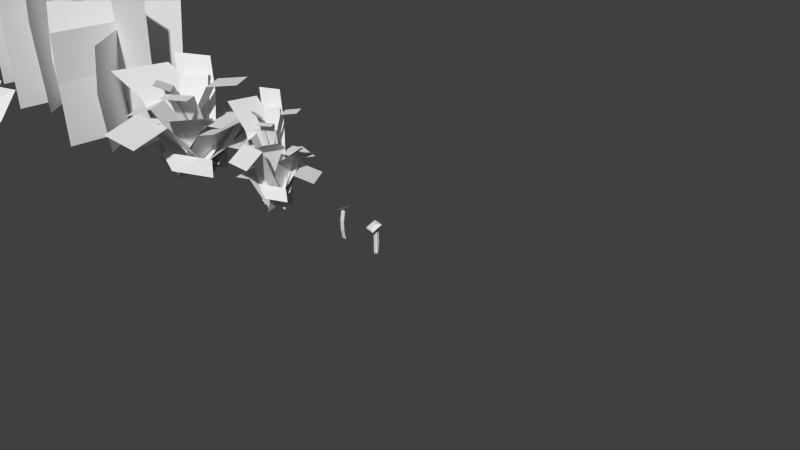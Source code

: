 # Source: flowers.blend  (saved by Blender 2.75.0; exported with 4.5.12 LTS)
import bpy
from mathutils import Matrix  # noqa: F401  (used for matrix-valued properties, if any)

bpy.ops.wm.read_factory_settings(use_empty=True)
scene = bpy.context.scene
scene.name = 'Scene'

# ---- collections
col_collection_1 = bpy.data.collections.new('Collection 1'); scene.collection.children.link(col_collection_1)

# ---- materials (node trees are filled in below, after node groups)
mat_flower = bpy.data.materials.new('flower')
mat_flower.alpha_threshold = 0.0
mat_flower.use_transparent_shadow = False
mat_flower.roughness = 0.5
mat_flower.specular_intensity = 0.1

# ---- material node trees

# ---- world
world_world = bpy.data.worlds.new('World'); scene.world = world_world
world_world.color = (0.05088, 0.05088, 0.05088)
world_world.use_sun_shadow = False
world_world.sun_shadow_jitter_overblur = 0.0
world_world.cycles.sampling_method = 'MANUAL'
world_world.cycles.sample_map_resolution = 256

# ---- cameras
cam_camera = bpy.data.cameras.new('Camera')
cam_camera.clip_end = 100.0
cam_camera.lens = 35.0
cam_camera.sensor_width = 32.0
cam_camera.sensor_height = 18.0
cam_camera.ortho_scale = 7.314
cam_camera.dof.focus_distance = 0.0
cam_camera.dof.aperture_fstop = 128.0

# ---- meshes
me_plane_022 = bpy.data.meshes.new('Plane.022')
me_plane_022.from_pydata([(-0.01657, -0.009948, 7.939e-05), (-0.01657, 0.06327, 7.939e-05), (-0.01657, 0.01698, 0.4221), (-0.01657, 0.0902, 0.4221), (-0.01447, -0.0004421, 0.2802), (-0.01447, 0.004311, 0.14), (-0.01447, 0.07753, 0.14), (-0.01447, 0.07278, 0.2802), (0.04308, -0.07988, 0.3506), (0.06956, 0.05423, 0.4282), (-0.1112, -0.04955, 0.3508), (-0.08468, 0.08456, 0.4284), (0.01278, -0.06863, 0.3708), (0.03298, 0.03366, 0.43), (-0.1049, -0.0455, 0.371), (-0.08467, 0.0568, 0.4302), (-0.07563, -0.03227, 0.3959), (-0.007888, -0.04559, 0.3958), (0.003742, 0.01332, 0.4299), (-0.064, 0.02664, 0.43), (0.008642, 0.02803, -0.003058), (-0.06458, 0.02803, -0.003058), (-0.01031, 0.0308, 0.4236), (-0.08353, 0.0308, 0.4236), (0.008539, 0.02947, 0.2802), (0.01003, 0.02879, 0.1447), (-0.06318, 0.02879, 0.1447), (-0.06468, 0.02947, 0.2802)], [], [(4, 7, 3, 2), (0, 1, 6, 5), (5, 6, 7, 4), (15, 14, 16, 19), (9, 11, 15, 13), (10, 8, 12, 14), (11, 10, 14, 15), (8, 9, 13, 12), (17, 18, 19, 16), (12, 13, 18, 17), (13, 15, 19, 18), (14, 12, 17, 16), (24, 27, 23, 22), (20, 21, 26, 25), (25, 26, 27, 24)])
_uv = me_plane_022.uv_layers.new(name='UVMap')
_uv.uv.foreach_set('vector', [0.6073, 0.8348, 0.6207, 0.8368, 0.6174, 0.8861, 0.604, 0.8841, 0.6138, 0.7362, 0.6272, 0.7382, 0.6239, 0.7875, 0.6105, 0.7855, 0.6105, 0.7855, 0.6239, 0.7875, 0.6207, 0.8368, 0.6073, 0.8348, 0.4718, 0.02414, 0.5787, 0.02441, 0.554, 0.04991, 0.4927, 0.05176, 0.4443, 0.1641, 0.4496, 0.01067, 0.4718, 0.02414, 0.4671, 0.1383, 0.5968, 0.008731, 0.6028, 0.1641, 0.5844, 0.1358, 0.5787, 0.02441, 0.4496, 0.01067, 0.5968, 0.008731, 0.5787, 0.02441, 0.4718, 0.02414, 0.6028, 0.1641, 0.4443, 0.1641, 0.4671, 0.1383, 0.5844, 0.1358, 0.554, 0.113, 0.4939, 0.111, 0.4927, 0.05176, 0.554, 0.04991, 0.5844, 0.1358, 0.4671, 0.1383, 0.4939, 0.111, 0.554, 0.113, 0.4671, 0.1383, 0.4718, 0.02414, 0.4927, 0.05176, 0.4939, 0.111, 0.5787, 0.02441, 0.5844, 0.1358, 0.554, 0.113, 0.554, 0.04991, 0.6073, 0.8348, 0.6207, 0.8368, 0.6174, 0.8861, 0.604, 0.8841, 0.6138, 0.7362, 0.6272, 0.7382, 0.6239, 0.7875, 0.6105, 0.7855, 0.6105, 0.7855, 0.6239, 0.7875, 0.6207, 0.8368, 0.6073, 0.8348])
me_plane_022.materials.append(mat_flower)
me_plane_022.use_remesh_preserve_volume = False
me_plane_022.use_remesh_preserve_attributes = False
me_plane_022.use_mirror_vertex_groups = False
me_plane_022.update()
me_plane_021 = bpy.data.meshes.new('Plane.021')
me_plane_021.from_pydata([(-0.03309, -0.001892, 7.939e-05), (0.04013, -0.001892, 7.939e-05), (-0.03309, -0.001892, 0.4157), (0.04013, -0.001892, 0.4157), (-0.03309, -0.02656, 0.2701), (-0.03309, -0.02656, 0.1316), (0.04013, -0.02656, 0.1316), (0.04013, -0.02656, 0.2701), (-0.1447, -0.06571, 0.3781), (0.02425, -0.09907, 0.4758), (-0.1065, 0.1286, 0.3783), (0.06246, 0.09525, 0.4761), (-0.09533, -0.03124, 0.3832), (0.006967, -0.05144, 0.4424), (-0.07219, 0.08641, 0.3834), (0.0301, 0.06621, 0.4426)], [], [(4, 7, 3, 2), (0, 1, 6, 5), (5, 6, 7, 4), (12, 13, 15, 14), (9, 11, 15, 13), (10, 8, 12, 14), (11, 10, 14, 15), (8, 9, 13, 12)])
_uv = me_plane_021.uv_layers.new(name='UVMap')
_uv.uv.foreach_set('vector', [0.6073, 0.8348, 0.6207, 0.8368, 0.6174, 0.8861, 0.604, 0.8841, 0.6138, 0.7362, 0.6272, 0.7382, 0.6239, 0.7875, 0.6105, 0.7855, 0.6105, 0.7855, 0.6239, 0.7875, 0.6207, 0.8368, 0.6073, 0.8348, 0.5737, 0.2115, 0.5714, 0.309, 0.4735, 0.3066, 0.4757, 0.2091, 0.6063, 0.3406, 0.4445, 0.3367, 0.4735, 0.3066, 0.5714, 0.309, 0.4482, 0.1756, 0.61, 0.1795, 0.5737, 0.2115, 0.4757, 0.2091, 0.4445, 0.3367, 0.4482, 0.1756, 0.4757, 0.2091, 0.4735, 0.3066, 0.61, 0.1795, 0.6063, 0.3406, 0.5714, 0.309, 0.5737, 0.2115])
me_plane_021.materials.append(mat_flower)
me_plane_021.use_remesh_preserve_volume = False
me_plane_021.use_remesh_preserve_attributes = False
me_plane_021.use_mirror_vertex_groups = False
me_plane_021.update()
me_plane_020 = bpy.data.meshes.new('Plane.020')
me_plane_020.from_pydata([(0.3142, 0.7626, -0.1894), (-1.472, -0.6494, -0.2438), (0.3925, 0.5329, 0.6694), (-1.349, -0.8915, 0.392), (0.5422, -0.3952, -0.1028), (-1.604, 0.1492, -0.2445), (0.5299, -0.2658, 0.8109), (-1.691, -0.06863, 0.3223), (-0.4628, -0.01978, -0.2138), (-0.3789, -0.2514, 0.7271), (-0.4301, 0.08418, -0.1695), (-0.5107, -0.1102, 0.6403), (-0.4898, 0.9407, -0.1688), (-0.07479, -0.9321, -0.07384), (-0.1553, 0.7914, 0.6206), (0.2378, -1.076, 0.7699), (-0.2887, -1.048, -0.1303), (-0.4022, 0.8447, -0.1391), (-0.6065, -1.057, 0.5253), (-0.7321, 0.9366, 0.4391), (-0.2708, 0.05011, -0.1753), (0.03812, -0.07997, 0.8617), (-0.4032, -0.09021, -0.1352), (-0.7211, -0.03005, 0.5819), (0.4639, -0.6764, -0.1687), (-1.873, -0.739, -0.247), (0.371, -0.9393, 0.6789), (-1.969, -1.003, 0.34), (-0.1167, -1.873, -0.2149), (-1.396, -0.03431, -0.2364), (-0.02865, -1.804, 0.4974), (-1.626, -0.1427, 0.3277), (-0.656, -0.796, -0.202), (-0.7634, -1.063, 0.6364), (-0.5548, -0.7281, -0.1503), (-0.7603, -0.8444, 0.6264), (-0.03544, -0.0443, -0.1219), (-1.045, -1.953, -0.1954), (0.1127, -0.3586, 0.7691), (-0.8561, -2.304, 0.4012), (-1.291, -1.878, -0.217), (-0.02912, -0.158, -0.09062), (-1.551, -1.655, 0.3235), (-0.2193, 0.0814, 0.5788), (-0.4606, -0.8691, -0.1734), (-0.3024, -1.205, 0.7503), (-0.6674, -0.903, -0.135), (-0.8585, -0.6416, 0.6154), (0.8394, 1.28, -0.251), (-1.401, 1.359, -0.2101), (0.7491, 1.064, 0.5472), (-1.531, 1.17, 0.3855), (0.2218, 0.1971, -0.0829), (-1.065, 2.15, -0.244), (0.3076, 0.3175, 0.7795), (-1.275, 2.069, 0.3528), (-0.3113, 1.18, -0.2054), (-0.3889, 0.9525, 0.6677), (-0.2153, 1.24, -0.1604), (-0.4056, 1.17, 0.6281), (0.3283, 2.047, -0.251), (-0.5863, 0.2074, -0.1369), (0.5101, 1.733, 0.4571), (-0.4122, -0.07795, 0.6547), (-0.8256, 0.2805, -0.1858), (0.3355, 1.917, -0.2199), (-1.067, 0.5106, 0.3782), (0.1337, 2.308, 0.3083), (-0.113, 1.093, -0.1735), (0.05319, 0.7893, 0.7995), (-0.3104, 1.077, -0.1285), (-0.5232, 1.407, 0.5999), (-0.01553, 0.02997, -0.1598), (-1.749, 1.561, -0.2505), (-0.2296, -0.06852, 0.6026), (-2.072, 1.522, 0.3408), (-1.232, -0.4125, -0.1955), (-1.039, 1.875, -0.2334), (-1.046, -0.355, 0.4735), (-1.278, 1.973, 0.3546), (-0.9475, 0.7039, -0.2234), (-1.196, 0.6251, 0.5136), (-0.8258, 0.6814, -0.1784), (-1.051, 0.7726, 0.5414), (0.00974, 0.8427, -0.1307), (-1.989, 0.1741, -0.1899), (-0.06399, 0.519, 0.6729), (-2.071, -0.1869, 0.3846), (-2.127, 0.3896, -0.2067), (-0.05874, 0.7458, -0.09921), (-2.178, 0.7545, 0.3065), (-0.0468, 1.122, 0.5339), (-0.8438, 0.5215, -0.2118), (-0.915, 0.2003, 0.5693), (-1.024, 0.6439, -0.1705), (-1.019, 1.008, 0.558), (-0.3065, -0.7574, -0.1995), (1.655, 0.4496, -0.2318), (-0.3641, -0.5102, 0.5805), (1.557, 0.705, 0.4535), (-0.3884, 0.4304, -0.1695), (1.693, -0.3592, -0.2138), (-0.4093, 0.2994, 0.5698), (1.804, -0.1528, 0.4241), (0.5649, -0.05401, -0.1491), (0.4926, 0.1804, 0.8941), (0.5182, -0.1547, -0.09177), (0.6068, 0.02483, 0.8731), (0.4763, -1.021, -0.1193), (0.2819, 0.8859, -0.0856), (0.143, -0.8434, 0.7645), (-0.02909, 1.072, 0.6356), (0.498, 0.9506, -0.1179), (0.3987, -0.915, -0.08136), (0.823, 0.9481, 0.5579), (0.7035, -1.056, 0.6259), (0.3638, -0.1009, -0.1201), (0.05461, 0.05751, 0.8527), (0.5122, 0.02318, -0.05994), (0.8067, -0.07877, 0.8493), (-0.282, 0.7036, -0.2113), (2.066, 0.4906, -0.2464), (-0.1776, 0.9394, 0.5343), (2.193, 0.7417, 0.3476), (0.4452, 1.805, -0.2154), (1.505, -0.1516, -0.1939), (0.3416, 1.748, 0.4569), (1.747, -0.07122, 0.4364), (0.8493, 0.6902, -0.182), (0.9819, 0.9372, 0.6844), (0.7385, 0.6342, -0.123), (0.9493, 0.7214, 0.7189), (0.1406, 0.02124, -0.1056), (1.32, 1.706, -0.1779), (0.0118, 0.3406, 0.6816), (1.241, 2.165, 0.4008), (1.556, 1.621, -0.2108), (0.1469, 0.1345, -0.08043), (1.855, 1.438, 0.3235), (0.2927, -0.1343, 0.7323), (0.6492, 0.7676, -0.1494), (0.5267, 1.112, 0.7586), (0.8629, 0.7842, -0.1066), (1.023, 0.5117, 0.7583), (-0.9218, -1.254, -0.2593), (1.405, -1.609, -0.2359), (-0.7844, -1.014, 0.4646), (1.489, -1.37, 0.457), (-0.1432, -0.1881, -0.1106), (0.9215, -2.283, -0.2427), (-0.2556, -0.3038, 0.6918), (1.136, -2.233, 0.3679), (0.2732, -1.236, -0.1772), (0.355, -1.03, 0.8473), (0.1703, -1.287, -0.131), (0.3497, -1.248, 0.7708), (-0.4552, -2.024, -0.2229), (0.658, -0.2977, -0.03188), (-0.6072, -1.701, 0.4625), (0.5045, 0.003508, 0.8672), (0.891, -0.3988, -0.0934), (-0.4495, -1.902, -0.1984), (1.089, -0.6611, 0.6104), (-0.2901, -2.302, 0.3198), (0.08521, -1.127, -0.1477), (-0.06166, -0.8136, 0.8767), (0.2816, -1.135, -0.08698), (0.4439, -1.495, 0.7115), (0.1128, -0.04997, -0.1463), (1.742, -1.858, -0.2533), (0.321, 0.01474, 0.7378), (1.996, -1.778, 0.3434), (1.385, 0.2436, -0.1528), (0.9267, -2.008, -0.2274), (1.18, 0.2091, 0.6582), (1.149, -2.139, 0.3736), (0.9626, -0.8348, -0.1698), (1.201, -0.7863, 0.7249), (0.8412, -0.7992, -0.1067), (1.036, -0.9176, 0.7555), (-0.009438, -0.8622, -0.1069), (2.074, -0.4298, -0.1742), (0.08488, -0.557, 0.793), (2.198, -0.08094, 0.431), (2.185, -0.66, -0.1998), (0.06835, -0.7744, -0.06638), (2.192, -1.028, 0.334), (0.002991, -1.161, 0.6167), (0.8802, -0.6416, -0.1384), (0.9695, -0.3313, 0.8486), (1.045, -0.7846, -0.09979), (0.9822, -1.154, 0.7248)], [], [(10, 11, 6, 4), (8, 1, 3, 9), (10, 5, 7, 11), (8, 9, 2, 0), (20, 13, 15, 21), (22, 17, 19, 23), (20, 21, 14, 12), (22, 23, 18, 16), (34, 35, 30, 28), (32, 25, 27, 33), (34, 29, 31, 35), (32, 33, 26, 24), (44, 37, 39, 45), (46, 41, 43, 47), (44, 45, 38, 36), (46, 47, 42, 40), (58, 59, 54, 52), (56, 49, 51, 57), (58, 53, 55, 59), (56, 57, 50, 48), (68, 61, 63, 69), (70, 65, 67, 71), (68, 69, 62, 60), (70, 71, 66, 64), (82, 83, 78, 76), (80, 73, 75, 81), (82, 77, 79, 83), (80, 81, 74, 72), (92, 85, 87, 93), (94, 89, 91, 95), (92, 93, 86, 84), (94, 95, 90, 88), (106, 107, 102, 100), (104, 97, 99, 105), (106, 101, 103, 107), (104, 105, 98, 96), (116, 109, 111, 117), (118, 113, 115, 119), (116, 117, 110, 108), (118, 119, 114, 112), (130, 131, 126, 124), (128, 121, 123, 129), (130, 125, 127, 131), (128, 129, 122, 120), (140, 133, 135, 141), (142, 137, 139, 143), (140, 141, 134, 132), (142, 143, 138, 136), (154, 155, 150, 148), (152, 145, 147, 153), (154, 149, 151, 155), (152, 153, 146, 144), (164, 157, 159, 165), (166, 161, 163, 167), (164, 165, 158, 156), (166, 167, 162, 160), (178, 179, 174, 172), (176, 169, 171, 177), (178, 173, 175, 179), (176, 177, 170, 168), (188, 181, 183, 189), (190, 185, 187, 191), (188, 189, 182, 180), (190, 191, 186, 184)])
_uv = me_plane_020.uv_layers.new(name='UVMap')
_uv.uv.foreach_set('vector', [0.7591, 0.8965, 0.7591, 0.9639, 0.6608, 0.9639, 0.6608, 0.8965, 0.7591, 0.8965, 0.8575, 0.8965, 0.8575, 0.9639, 0.7591, 0.9639, 0.7591, 0.8965, 0.8575, 0.8965, 0.8575, 0.9639, 0.7591, 0.9639, 0.7591, 0.8965, 0.7591, 0.9639, 0.6608, 0.9639, 0.6608, 0.8965, 0.7591, 0.8965, 0.8575, 0.8965, 0.8575, 0.9639, 0.7591, 0.9639, 0.7591, 0.8965, 0.8575, 0.8965, 0.8575, 0.9639, 0.7591, 0.9639, 0.7591, 0.8965, 0.7591, 0.9639, 0.6608, 0.9639, 0.6608, 0.8965, 0.7591, 0.8965, 0.7591, 0.9639, 0.6608, 0.9639, 0.6608, 0.8965, 0.7591, 0.8965, 0.7591, 0.9639, 0.6608, 0.9639, 0.6608, 0.8965, 0.7591, 0.8965, 0.8575, 0.8965, 0.8575, 0.9639, 0.7591, 0.9639, 0.7591, 0.8965, 0.8575, 0.8965, 0.8575, 0.9639, 0.7591, 0.9639, 0.7591, 0.8965, 0.7591, 0.9639, 0.6608, 0.9639, 0.6608, 0.8965, 0.7591, 0.8965, 0.8575, 0.8965, 0.8575, 0.9639, 0.7591, 0.9639, 0.7591, 0.8965, 0.8575, 0.8965, 0.8575, 0.9639, 0.7591, 0.9639, 0.7591, 0.8965, 0.7591, 0.9639, 0.6608, 0.9639, 0.6608, 0.8965, 0.7591, 0.8965, 0.7591, 0.9639, 0.6608, 0.9639, 0.6608, 0.8965, 0.7591, 0.8965, 0.7591, 0.9639, 0.6608, 0.9639, 0.6608, 0.8965, 0.7591, 0.8965, 0.8575, 0.8965, 0.8575, 0.9639, 0.7591, 0.9639, 0.7591, 0.8965, 0.8575, 0.8965, 0.8575, 0.9639, 0.7591, 0.9639, 0.7591, 0.8965, 0.7591, 0.9639, 0.6608, 0.9639, 0.6608, 0.8965, 0.7591, 0.8965, 0.8575, 0.8965, 0.8575, 0.9639, 0.7591, 0.9639, 0.7591, 0.8965, 0.8575, 0.8965, 0.8575, 0.9639, 0.7591, 0.9639, 0.7591, 0.8965, 0.7591, 0.9639, 0.6608, 0.9639, 0.6608, 0.8965, 0.7591, 0.8965, 0.7591, 0.9639, 0.6608, 0.9639, 0.6608, 0.8965, 0.7591, 0.8965, 0.7591, 0.9639, 0.6608, 0.9639, 0.6608, 0.8965, 0.7591, 0.8965, 0.8575, 0.8965, 0.8575, 0.9639, 0.7591, 0.9639, 0.7591, 0.8965, 0.8575, 0.8965, 0.8575, 0.9639, 0.7591, 0.9639, 0.7591, 0.8965, 0.7591, 0.9639, 0.6608, 0.9639, 0.6608, 0.8965, 0.7591, 0.8965, 0.8575, 0.8965, 0.8575, 0.9639, 0.7591, 0.9639, 0.7591, 0.8965, 0.8575, 0.8965, 0.8575, 0.9639, 0.7591, 0.9639, 0.7591, 0.8965, 0.7591, 0.9639, 0.6608, 0.9639, 0.6608, 0.8965, 0.7591, 0.8965, 0.7591, 0.9639, 0.6608, 0.9639, 0.6608, 0.8965, 0.7591, 0.8965, 0.7591, 0.9639, 0.6608, 0.9639, 0.6608, 0.8965, 0.7591, 0.8965, 0.8575, 0.8965, 0.8575, 0.9639, 0.7591, 0.9639, 0.7591, 0.8965, 0.8575, 0.8965, 0.8575, 0.9639, 0.7591, 0.9639, 0.7591, 0.8965, 0.7591, 0.9639, 0.6608, 0.9639, 0.6608, 0.8965, 0.7591, 0.8965, 0.8575, 0.8965, 0.8575, 0.9639, 0.7591, 0.9639, 0.7591, 0.8965, 0.8575, 0.8965, 0.8575, 0.9639, 0.7591, 0.9639, 0.7591, 0.8965, 0.7591, 0.9639, 0.6608, 0.9639, 0.6608, 0.8965, 0.7591, 0.8965, 0.7591, 0.9639, 0.6608, 0.9639, 0.6608, 0.8965, 0.7591, 0.8965, 0.7591, 0.9639, 0.6608, 0.9639, 0.6608, 0.8965, 0.7591, 0.8965, 0.8575, 0.8965, 0.8575, 0.9639, 0.7591, 0.9639, 0.7591, 0.8965, 0.8575, 0.8965, 0.8575, 0.9639, 0.7591, 0.9639, 0.7591, 0.8965, 0.7591, 0.9639, 0.6608, 0.9639, 0.6608, 0.8965, 0.7591, 0.8965, 0.8575, 0.8965, 0.8575, 0.9639, 0.7591, 0.9639, 0.7591, 0.8965, 0.8575, 0.8965, 0.8575, 0.9639, 0.7591, 0.9639, 0.7591, 0.8965, 0.7591, 0.9639, 0.6608, 0.9639, 0.6608, 0.8965, 0.7591, 0.8965, 0.7591, 0.9639, 0.6608, 0.9639, 0.6608, 0.8965, 0.7591, 0.8965, 0.7591, 0.9639, 0.6608, 0.9639, 0.6608, 0.8965, 0.7591, 0.8965, 0.8575, 0.8965, 0.8575, 0.9639, 0.7591, 0.9639, 0.7591, 0.8965, 0.8575, 0.8965, 0.8575, 0.9639, 0.7591, 0.9639, 0.7591, 0.8965, 0.7591, 0.9639, 0.6608, 0.9639, 0.6608, 0.8965, 0.7591, 0.8965, 0.8575, 0.8965, 0.8575, 0.9639, 0.7591, 0.9639, 0.7591, 0.8965, 0.8575, 0.8965, 0.8575, 0.9639, 0.7591, 0.9639, 0.7591, 0.8965, 0.7591, 0.9639, 0.6608, 0.9639, 0.6608, 0.8965, 0.7591, 0.8965, 0.7591, 0.9639, 0.6608, 0.9639, 0.6608, 0.8965, 0.7591, 0.8965, 0.7591, 0.9639, 0.6608, 0.9639, 0.6608, 0.8965, 0.7591, 0.8965, 0.8575, 0.8965, 0.8575, 0.9639, 0.7591, 0.9639, 0.7591, 0.8965, 0.8575, 0.8965, 0.8575, 0.9639, 0.7591, 0.9639, 0.7591, 0.8965, 0.7591, 0.9639, 0.6608, 0.9639, 0.6608, 0.8965, 0.7591, 0.8965, 0.8575, 0.8965, 0.8575, 0.9639, 0.7591, 0.9639, 0.7591, 0.8965, 0.8575, 0.8965, 0.8575, 0.9639, 0.7591, 0.9639, 0.7591, 0.8965, 0.7591, 0.9639, 0.6608, 0.9639, 0.6608, 0.8965, 0.7591, 0.8965, 0.7591, 0.9639, 0.6608, 0.9639, 0.6608, 0.8965])
me_plane_020.materials.append(mat_flower)
me_plane_020.use_remesh_preserve_volume = False
me_plane_020.use_remesh_preserve_attributes = False
me_plane_020.use_mirror_vertex_groups = False
me_plane_020.update()
me_plane_019 = bpy.data.meshes.new('Plane.019')
me_plane_019.from_pydata([(-0.2282, -0.01291, 0.01414), (0.2141, -0.01291, 0.01414), (-0.2282, -0.6357, 0.7423), (0.2141, -0.6357, 0.7423), (0.0187, -0.2237, -0.08162), (-0.04209, 0.2136, 0.001208), (0.5096, -0.1644, 0.8949), (0.4488, 0.2729, 0.9778), (-0.2363, -0.3485, 0.9354), (0.2061, -0.3485, 0.9354), (0.2477, -0.142, 0.7247), (0.1869, 0.2953, 0.8075), (-0.05685, -0.2113, 0.01975), (0.02632, 0.2232, 0.01975), (-0.5021, -0.3817, 1.503), (-0.4189, 0.05273, 1.503), (0.1998, -0.04832, -0.03734), (-0.231, 0.05217, -0.03156), (0.3192, 0.4583, 0.6815), (-0.1116, 0.5587, 0.6872), (-0.3113, -0.26, 1.09), (-0.2281, 0.1745, 1.09), (0.2604, 0.2319, 0.695), (-0.1704, 0.3324, 0.7008), (-0.1169, 0.1114, 0.3413), (0.0758, -0.1536, 0.3413), (-0.4901, -0.1599, 0.8808), (-0.2974, -0.425, 0.8808), (-0.1356, -0.1283, 0.2704), (0.09992, 0.09863, 0.3318), (0.1137, -0.3967, 0.9939), (0.3493, -0.1697, 1.055), (-0.3215, -0.02991, 1.024), (-0.1288, -0.295, 1.024), (0.01305, -0.23, 0.8678), (0.2486, -0.003, 0.9292), (-0.1611, -0.07767, 0.3455), (0.1354, 0.06179, 0.3455), (-0.5016, 0.1608, 1.588), (-0.205, 0.3002, 1.588), (0.04832, -0.1604, 0.3032), (-0.07915, 0.1415, 0.3075), (0.4039, -0.01127, 0.8357), (0.2764, 0.2907, 0.84), (-0.3012, 0.05359, 1.138), (-0.004598, 0.193, 1.138), (0.2427, -0.07468, 0.8458), (0.1152, 0.2272, 0.8501), (0.0436, 0.06586, 0.6961), (-0.1113, -0.09088, 0.6961), (-0.1771, 0.2839, 1.287), (-0.332, 0.1272, 1.287), (-0.1175, 0.05217, 0.6484), (0.05871, -0.07941, 0.6897), (-0.2684, -0.1425, 1.363), (-0.09216, -0.2741, 1.404), (-0.07247, 0.1862, 1.383), (-0.2273, 0.02947, 1.383), (-0.1688, -0.05756, 1.278), (0.007474, -0.1891, 1.319), (-0.08669, 0.0746, 0.6989), (0.03813, -0.107, 0.6989), (0.1793, 0.3717, 1.38), (0.3041, 0.1901, 1.38), (-0.1188, -0.07339, 0.6705), (0.06764, 0.04406, 0.6733), (0.0189, -0.2931, 1.256), (0.2053, -0.1756, 1.259), (0.04572, 0.1958, 1.372), (0.1705, 0.01423, 1.372), (-0.04073, -0.193, 1.263), (0.1457, -0.07554, 1.266), (0.09629, -0.1698, 0.007978), (-0.1605, 0.1904, 0.007978), (0.6034, 0.1916, 0.4188), (0.3467, 0.5519, 0.4188), (0.1246, 0.1536, -0.04606), (-0.1962, -0.1497, 0.0006815), (-0.2086, 0.5189, 0.505), (-0.5294, 0.2156, 0.5517), (0.3742, 0.01836, 0.5278), (0.1175, 0.3786, 0.5278), (-0.07478, 0.2927, 0.4089), (-0.3956, -0.01067, 0.4557), (0.1584, 0.08488, 0.01114), (-0.2437, -0.09956, 0.01114), (0.4897, -0.1947, 0.2238), (0.1679, -0.3423, 0.2238), (-0.1233, 0.1993, -0.02107), (0.04491, -0.2099, -0.01781), (-0.6051, 0.00247, 0.3845), (-0.4369, -0.4067, 0.3878), (0.3254, -0.09407, 0.3562), (-0.0767, -0.2785, 0.3562), (-0.3867, 0.086, 0.3922), (-0.2185, -0.3231, 0.3954), (0.1366, -0.02744, 0.1526), (-0.185, 0.03266, 0.1872), (0.2103, 0.3314, 0.5608), (-0.1112, 0.3915, 0.5954), (0.133, 0.1526, 0.4897), (-0.1885, 0.2127, 0.5243), (0.05593, 0.141, 0.1711), (-0.1159, -0.138, 0.1735), (-0.2719, 0.344, 0.4716), (-0.4438, 0.06493, 0.474), (-0.1267, 0.2495, 0.4772), (-0.2986, -0.02954, 0.4797)], [], [(8, 2, 3, 9), (10, 6, 7, 11), (0, 8, 9, 1), (4, 10, 11, 5), (20, 21, 15, 14), (22, 18, 19, 23), (12, 13, 21, 20), (16, 22, 23, 17), (32, 26, 27, 33), (34, 30, 31, 35), (24, 32, 33, 25), (28, 34, 35, 29), (44, 45, 39, 38), (46, 42, 43, 47), (36, 37, 45, 44), (40, 46, 47, 41), (56, 50, 51, 57), (58, 54, 55, 59), (48, 56, 57, 49), (52, 58, 59, 53), (68, 69, 63, 62), (70, 66, 67, 71), (60, 61, 69, 68), (64, 70, 71, 65), (80, 74, 75, 81), (82, 78, 79, 83), (72, 80, 81, 73), (76, 82, 83, 77), (92, 93, 87, 86), (94, 90, 91, 95), (84, 85, 93, 92), (88, 94, 95, 89), (100, 98, 99, 101), (96, 100, 101, 97), (106, 104, 105, 107), (102, 106, 107, 103)])
_uv = me_plane_019.uv_layers.new(name='UVMap')
_uv.uv.foreach_set('vector', [0.7048, 0.5359, 0.7048, 0.7017, 0.8199, 0.7017, 0.8199, 0.5359, 0.7048, 0.5359, 0.7048, 0.7017, 0.8199, 0.7017, 0.8199, 0.5359, 0.7048, 0.3702, 0.7048, 0.5359, 0.8199, 0.5359, 0.8199, 0.3702, 0.7048, 0.3702, 0.7048, 0.5359, 0.8199, 0.5359, 0.8199, 0.3702, 0.7048, 0.5359, 0.8199, 0.5359, 0.8199, 0.7017, 0.7048, 0.7017, 0.7048, 0.5359, 0.7048, 0.7017, 0.8199, 0.7017, 0.8199, 0.5359, 0.7048, 0.3702, 0.8199, 0.3702, 0.8199, 0.5359, 0.7048, 0.5359, 0.7048, 0.3702, 0.7048, 0.5359, 0.8199, 0.5359, 0.8199, 0.3702, 0.7048, 0.5359, 0.7048, 0.7017, 0.8199, 0.7017, 0.8199, 0.5359, 0.7048, 0.5359, 0.7048, 0.7017, 0.8199, 0.7017, 0.8199, 0.5359, 0.7048, 0.3702, 0.7048, 0.5359, 0.8199, 0.5359, 0.8199, 0.3702, 0.7048, 0.3702, 0.7048, 0.5359, 0.8199, 0.5359, 0.8199, 0.3702, 0.7048, 0.5359, 0.8199, 0.5359, 0.8199, 0.7017, 0.7048, 0.7017, 0.7048, 0.5359, 0.7048, 0.7017, 0.8199, 0.7017, 0.8199, 0.5359, 0.7048, 0.3702, 0.8199, 0.3702, 0.8199, 0.5359, 0.7048, 0.5359, 0.7048, 0.3702, 0.7048, 0.5359, 0.8199, 0.5359, 0.8199, 0.3702, 0.7048, 0.5359, 0.7048, 0.7017, 0.8199, 0.7017, 0.8199, 0.5359, 0.7048, 0.5359, 0.7048, 0.7017, 0.8199, 0.7017, 0.8199, 0.5359, 0.7048, 0.3702, 0.7048, 0.5359, 0.8199, 0.5359, 0.8199, 0.3702, 0.7048, 0.3702, 0.7048, 0.5359, 0.8199, 0.5359, 0.8199, 0.3702, 0.7048, 0.5359, 0.8199, 0.5359, 0.8199, 0.7017, 0.7048, 0.7017, 0.7048, 0.5359, 0.7048, 0.7017, 0.8199, 0.7017, 0.8199, 0.5359, 0.7048, 0.3702, 0.8199, 0.3702, 0.8199, 0.5359, 0.7048, 0.5359, 0.7048, 0.3702, 0.7048, 0.5359, 0.8199, 0.5359, 0.8199, 0.3702, 0.7048, 0.5359, 0.7048, 0.7017, 0.8199, 0.7017, 0.8199, 0.5359, 0.7048, 0.5359, 0.7048, 0.7017, 0.8199, 0.7017, 0.8199, 0.5359, 0.7048, 0.3702, 0.7048, 0.5359, 0.8199, 0.5359, 0.8199, 0.3702, 0.7048, 0.3702, 0.7048, 0.5359, 0.8199, 0.5359, 0.8199, 0.3702, 0.7048, 0.5359, 0.8199, 0.5359, 0.8199, 0.7017, 0.7048, 0.7017, 0.7048, 0.5359, 0.7048, 0.7017, 0.8199, 0.7017, 0.8199, 0.5359, 0.7048, 0.3702, 0.8199, 0.3702, 0.8199, 0.5359, 0.7048, 0.5359, 0.7048, 0.3702, 0.7048, 0.5359, 0.8199, 0.5359, 0.8199, 0.3702, 0.7048, 0.5359, 0.7048, 0.7017, 0.8199, 0.7017, 0.8199, 0.5359, 0.7048, 0.3702, 0.7048, 0.5359, 0.8199, 0.5359, 0.8199, 0.3702, 0.7048, 0.5359, 0.7048, 0.7017, 0.8199, 0.7017, 0.8199, 0.5359, 0.7048, 0.3702, 0.7048, 0.5359, 0.8199, 0.5359, 0.8199, 0.3702])
me_plane_019.materials.append(mat_flower)
me_plane_019.use_remesh_preserve_volume = False
me_plane_019.use_remesh_preserve_attributes = False
me_plane_019.use_mirror_vertex_groups = False
me_plane_019.update()
me_plane_018 = bpy.data.meshes.new('Plane.018')
me_plane_018.from_pydata([(0.1426, -0.1046, 0.2608), (0.1709, 0.01502, 0.2522), (-0.01771, -0.07773, 0.01107), (0.3526, -0.1489, 0.3792), (0.01061, 0.04193, 0.002438), (0.3809, -0.02926, 0.3706), (0.2992, 0.3478, 0.1059), (-0.02986, 0.04436, -0.01057), (0.3775, 0.2522, 0.1337), (0.04852, -0.05127, 0.01718), (0.1084, 0.1961, 0.1219), (0.1868, 0.1005, 0.1496), (-0.1352, 0.4923, -4.304e-12), (-0.05901, -0.003359, -4.304e-12), (0.0006469, 0.5132, -4.304e-12), (0.0768, 0.01751, -4.304e-12), (-0.09709, 0.2445, 0.08535), (0.03873, 0.2654, 0.08535), (-0.3052, 0.2614, 0.2812), (-0.03648, -0.03304, 0.01984), (-0.2271, 0.3463, 0.2417), (0.04166, 0.05186, -0.01963), (-0.1519, 0.1087, 0.2166), (-0.07379, 0.1936, 0.1771), (-0.3716, -0.2349, 0.2345), (0.02012, -0.04453, 0.007349), (-0.4289, -0.136, 0.2233), (-0.03716, 0.05446, -0.003846), (-0.1747, -0.1297, 0.1861), (-0.232, -0.03075, 0.1749), (0.1437, -0.3902, 0.2234), (0.04088, 0.06062, -0.03471), (0.001406, -0.4146, 0.2374), (-0.1015, 0.03617, -0.02071), (0.09231, -0.12, 0.1726), (-0.05002, -0.1445, 0.1866), (0.3433, -0.2563, 0.2639), (0.03917, 0.03153, -0.02023), (0.2598, -0.3375, 0.3186), (-0.04431, -0.04966, 0.03447), (0.1888, -0.09934, 0.2432), (0.1054, -0.1805, 0.2979), (0.2717, 0.01573, 0.02781), (0.00521, 0.02987, -0.02396), (0.2665, -0.05441, 0.08513), (4.234e-05, -0.04026, 0.03336), (0.137, 0.0309, 0.07725), (0.1318, -0.03924, 0.1346), (0.2831, 0.2074, 0.199), (-0.01355, 0.04275, 0.01377), (0.3225, 0.1119, 0.1718), (0.02588, -0.05276, -0.01352), (0.09552, 0.04815, 0.1509), (0.135, -0.04736, 0.1236), (-0.02293, 0.2507, 0.08268), (-0.02877, 0.002992, 0.01393), (0.0444, 0.2502, 0.05196), (0.03856, 0.002512, -0.01679), (-0.02161, 0.1242, 0.1202), (0.04572, 0.1237, 0.08952), (-0.3226, 0.07728, 0.3892), (-0.01387, -0.03767, 0.03131), (-0.2983, 0.1683, 0.3254), (0.01042, 0.05332, -0.03241), (-0.1525, 0.02413, 0.304), (-0.1282, 0.1151, 0.2403), (-0.04298, -0.3, 0.242), (0.04472, 0.02971, -0.01789), (-0.1367, -0.2783, 0.21), (-0.04905, 0.05137, -0.04993), (-0.001073, -0.1244, 0.2117), (-0.09484, -0.1028, 0.1796)], [], [(1, 4, 2, 0), (5, 1, 0, 3), (10, 7, 9, 11), (6, 10, 11, 8), (16, 13, 15, 17), (12, 16, 17, 14), (22, 19, 21, 23), (18, 22, 23, 20), (28, 25, 27, 29), (24, 28, 29, 26), (34, 31, 33, 35), (30, 34, 35, 32), (40, 37, 39, 41), (36, 40, 41, 38), (46, 43, 45, 47), (42, 46, 47, 44), (52, 49, 51, 53), (48, 52, 53, 50), (58, 55, 57, 59), (54, 58, 59, 56), (64, 61, 63, 65), (60, 64, 65, 62), (70, 67, 69, 71), (66, 70, 71, 68)])
_uv = me_plane_018.uv_layers.new(name='UVMap')
_uv.uv.foreach_set('vector', [0.2355, 0.1484, 0.2355, 0.07999, 0.2776, 0.07999, 0.2776, 0.1484, 0.2355, 0.2168, 0.2355, 0.1484, 0.2776, 0.1484, 0.2776, 0.2168, 0.2355, 0.1484, 0.2355, 0.07999, 0.2776, 0.07999, 0.2776, 0.1484, 0.2355, 0.2168, 0.2355, 0.1484, 0.2776, 0.1484, 0.2776, 0.2168, 0.2355, 0.1484, 0.2355, 0.07999, 0.2776, 0.07999, 0.2776, 0.1484, 0.2355, 0.2168, 0.2355, 0.1484, 0.2776, 0.1484, 0.2776, 0.2168, 0.2355, 0.1484, 0.2355, 0.07999, 0.2776, 0.07999, 0.2776, 0.1484, 0.2355, 0.2168, 0.2355, 0.1484, 0.2776, 0.1484, 0.2776, 0.2168, 0.2355, 0.1484, 0.2355, 0.07999, 0.2776, 0.07999, 0.2776, 0.1484, 0.2355, 0.2168, 0.2355, 0.1484, 0.2776, 0.1484, 0.2776, 0.2168, 0.2355, 0.1484, 0.2355, 0.07999, 0.2776, 0.07999, 0.2776, 0.1484, 0.2355, 0.2168, 0.2355, 0.1484, 0.2776, 0.1484, 0.2776, 0.2168, 0.2355, 0.1484, 0.2355, 0.07999, 0.2776, 0.07999, 0.2776, 0.1484, 0.2355, 0.2168, 0.2355, 0.1484, 0.2776, 0.1484, 0.2776, 0.2168, 0.2355, 0.1484, 0.2355, 0.07999, 0.2776, 0.07999, 0.2776, 0.1484, 0.2355, 0.2168, 0.2355, 0.1484, 0.2776, 0.1484, 0.2776, 0.2168, 0.2355, 0.1484, 0.2355, 0.07999, 0.2776, 0.07999, 0.2776, 0.1484, 0.2355, 0.2168, 0.2355, 0.1484, 0.2776, 0.1484, 0.2776, 0.2168, 0.2355, 0.1484, 0.2355, 0.07999, 0.2776, 0.07999, 0.2776, 0.1484, 0.2355, 0.2168, 0.2355, 0.1484, 0.2776, 0.1484, 0.2776, 0.2168, 0.2355, 0.1484, 0.2355, 0.07999, 0.2776, 0.07999, 0.2776, 0.1484, 0.2355, 0.2168, 0.2355, 0.1484, 0.2776, 0.1484, 0.2776, 0.2168, 0.2355, 0.1484, 0.2355, 0.07999, 0.2776, 0.07999, 0.2776, 0.1484, 0.2355, 0.2168, 0.2355, 0.1484, 0.2776, 0.1484, 0.2776, 0.2168])
me_plane_018.materials.append(mat_flower)
me_plane_018.use_remesh_preserve_volume = False
me_plane_018.use_remesh_preserve_attributes = False
me_plane_018.use_mirror_vertex_groups = False
me_plane_018.update()
me_plane_017 = bpy.data.meshes.new('Plane.017')
me_plane_017.from_pydata([(0.2339, 0.09689, 0.0), (-0.2331, 0.09689, 0.0), (0.2339, -0.09713, 0.0), (-0.2331, -0.09713, 0.0)], [], [(0, 1, 3, 2)])
_uv = me_plane_017.uv_layers.new(name='UVMap')
_uv.uv.foreach_set('vector', [0.2875, 0.2157, 0.2875, 0.1078, 0.3343, 0.1078, 0.3343, 0.2157])
me_plane_017.materials.append(mat_flower)
me_plane_017.use_remesh_preserve_volume = False
me_plane_017.use_remesh_preserve_attributes = False
me_plane_017.use_mirror_vertex_groups = False
me_plane_017.update()
me_plane_016 = bpy.data.meshes.new('Plane.016')
me_plane_016.from_pydata([(0.2039, 0.1269, 0.0), (-0.2031, 0.1269, 0.0), (0.2039, -0.1272, 0.0), (-0.2031, -0.1272, 0.0)], [], [(0, 1, 3, 2)])
_uv = me_plane_016.uv_layers.new(name='UVMap')
_uv.uv.foreach_set('vector', [0.2808, 0.3205, 0.2808, 0.2275, 0.3383, 0.2275, 0.3383, 0.3205])
me_plane_016.materials.append(mat_flower)
me_plane_016.use_remesh_preserve_volume = False
me_plane_016.use_remesh_preserve_attributes = False
me_plane_016.use_mirror_vertex_groups = False
me_plane_016.update()
me_plane_015 = bpy.data.meshes.new('Plane.015')
me_plane_015.from_pydata([(-0.1693, -0.1061, 0.0), (0.1702, -0.1061, 0.0), (-0.1693, 0.1059, 0.0), (0.1702, 0.1059, 0.0)], [], [(0, 1, 3, 2)])
_uv = me_plane_015.uv_layers.new(name='UVMap')
_uv.uv.foreach_set('vector', [0.2781, 0.2299, 0.2781, 0.3003, 0.2289, 0.3003, 0.2289, 0.2299])
me_plane_015.materials.append(mat_flower)
me_plane_015.use_remesh_preserve_volume = False
me_plane_015.use_remesh_preserve_attributes = False
me_plane_015.use_mirror_vertex_groups = False
me_plane_015.update()
me_plane_014 = bpy.data.meshes.new('Plane.014')
me_plane_014.from_pydata([(-0.1567, -0.08993, 0.0), (0.1576, -0.08993, 0.0), (-0.1567, 0.08968, 0.0), (0.1576, 0.08968, 0.0)], [], [(0, 1, 3, 2)])
_uv = me_plane_014.uv_layers.new(name='UVMap')
_uv.uv.foreach_set('vector', [0.229, 0.1268, 0.229, 0.2003, 0.1836, 0.2003, 0.1836, 0.1268])
me_plane_014.materials.append(mat_flower)
me_plane_014.use_remesh_preserve_volume = False
me_plane_014.use_remesh_preserve_attributes = False
me_plane_014.use_mirror_vertex_groups = False
me_plane_014.update()
me_plane_013 = bpy.data.meshes.new('Plane.013')
me_plane_013.from_pydata([(-0.192, -0.06466, 0.0), (0.1929, -0.06466, 0.0), (-0.192, 0.06441, 0.0), (0.1929, 0.06441, 0.0)], [], [(0, 1, 3, 2)])
_uv = me_plane_013.uv_layers.new(name='UVMap')
_uv.uv.foreach_set('vector', [0.2197, 0.2214, 0.2197, 0.3119, 0.1926, 0.3119, 0.1926, 0.2214])
me_plane_013.materials.append(mat_flower)
me_plane_013.use_remesh_preserve_volume = False
me_plane_013.use_remesh_preserve_attributes = False
me_plane_013.use_mirror_vertex_groups = False
me_plane_013.update()
me_plane_012 = bpy.data.meshes.new('Plane.012')
me_plane_012.from_pydata([(-0.1926, -0.08783, 0.0), (0.1882, -0.08783, 0.0), (-0.1926, 0.09271, 0.0), (0.1882, 0.09271, 0.0)], [], [(0, 1, 3, 2)])
_uv = me_plane_012.uv_layers.new(name='UVMap')
_uv.uv.foreach_set('vector', [0.1852, 0.2141, 0.1852, 0.3249, 0.1357, 0.3249, 0.1357, 0.2141])
me_plane_012.materials.append(mat_flower)
me_plane_012.use_remesh_preserve_volume = False
me_plane_012.use_remesh_preserve_attributes = False
me_plane_012.use_mirror_vertex_groups = False
me_plane_012.update()
me_plane_011 = bpy.data.meshes.new('Plane.011')
me_plane_011.from_pydata([(-0.265, -0.1758, 3.101e-10), (0.2732, -0.1758, 3.101e-10), (-0.265, 0.3063, 3.101e-10), (0.2732, 0.3063, 3.101e-10)], [], [(0, 1, 3, 2)])
_uv = me_plane_011.uv_layers.new(name='UVMap')
_uv.uv.foreach_set('vector', [0.174, 0.3203, 0.2686, 0.3203, 0.2686, 0.403, 0.174, 0.403])
me_plane_011.materials.append(mat_flower)
me_plane_011.use_remesh_preserve_volume = False
me_plane_011.use_remesh_preserve_attributes = False
me_plane_011.use_mirror_vertex_groups = False
me_plane_011.update()
me_plane_010 = bpy.data.meshes.new('Plane.010')
me_plane_010.from_pydata([(-0.4189, -0.2619, 0.0), (0.4197, -0.2619, 0.0), (-0.4189, 0.2617, 0.0), (0.4197, 0.2617, 0.0)], [], [(0, 1, 3, 2)])
_uv = me_plane_010.uv_layers.new(name='UVMap')
_uv.uv.foreach_set('vector', [0.003752, 0.001288, 0.1772, 0.001288, 0.1772, 0.1085, 0.003752, 0.1085])
me_plane_010.materials.append(mat_flower)
me_plane_010.use_remesh_preserve_volume = False
me_plane_010.use_remesh_preserve_attributes = False
me_plane_010.use_mirror_vertex_groups = False
me_plane_010.update()
me_plane_009 = bpy.data.meshes.new('Plane.009')
me_plane_009.from_pydata([(-0.4189, -0.2619, 0.0), (0.4197, -0.2619, 0.0), (-0.4189, 0.2617, 0.0), (0.4197, 0.2617, 0.0)], [], [(0, 1, 3, 2)])
_uv = me_plane_009.uv_layers.new(name='UVMap')
_uv.uv.foreach_set('vector', [0.00366, 0.1119, 0.173, 0.1119, 0.173, 0.2083, 0.00366, 0.2083])
me_plane_009.materials.append(mat_flower)
me_plane_009.use_remesh_preserve_volume = False
me_plane_009.use_remesh_preserve_attributes = False
me_plane_009.use_mirror_vertex_groups = False
me_plane_009.update()
me_plane_008 = bpy.data.meshes.new('Plane.008')
me_plane_008.from_pydata([(-0.382, -0.254, 0.0), (0.382, -0.254, 0.0), (-0.382, 0.254, 0.0), (0.382, 0.254, 0.0)], [], [(0, 1, 3, 2)])
_uv = me_plane_008.uv_layers.new(name='UVMap')
_uv.uv.foreach_set('vector', [0.002032, 0.2093, 0.1268, 0.2093, 0.1268, 0.2923, 0.002032, 0.2923])
me_plane_008.materials.append(mat_flower)
me_plane_008.use_remesh_preserve_volume = False
me_plane_008.use_remesh_preserve_attributes = False
me_plane_008.use_mirror_vertex_groups = False
me_plane_008.update()
me_plane_007 = bpy.data.meshes.new('Plane.007')
me_plane_007.from_pydata([(-0.382, -0.254, 0.0), (0.382, -0.254, 0.0), (-0.382, 0.254, 0.0), (0.382, 0.254, 0.0)], [], [(0, 1, 3, 2)])
_uv = me_plane_007.uv_layers.new(name='UVMap')
_uv.uv.foreach_set('vector', [0.005579, 0.2931, 0.1359, 0.2931, 0.1359, 0.3797, 0.005579, 0.3797])
me_plane_007.materials.append(mat_flower)
me_plane_007.use_remesh_preserve_volume = False
me_plane_007.use_remesh_preserve_attributes = False
me_plane_007.use_mirror_vertex_groups = False
me_plane_007.update()
me_plane_006 = bpy.data.meshes.new('Plane.006')
me_plane_006.from_pydata([(-0.4949, -0.01063, 0.01414), (0.4178, -0.01063, 0.01414), (-0.4949, -1.296, 0.7423), (0.4178, -1.296, 0.7423), (0.01454, -0.4455, -0.08162), (-0.1109, 0.4568, 0.001208), (1.027, -0.3232, 0.8949), (0.902, 0.5792, 0.9778), (-0.5116, -0.703, 0.9354), (0.4012, -0.703, 0.9354), (0.487, -0.277, 0.7247), (0.3616, 0.6254, 0.8075), (-0.1413, -0.42, 0.01975), (0.03027, 0.4765, 0.01975), (-1.06, -0.7717, 1.503), (-0.8884, 0.1248, 1.503), (0.3882, -0.08371, -0.03734), (-0.5007, 0.1237, -0.03156), (0.6345, 0.9616, 0.6815), (-0.2544, 1.169, 0.6872), (-0.6664, -0.5204, 1.09), (-0.4948, 0.3761, 1.09), (0.5133, 0.4945, 0.695), (-0.3756, 0.7019, 0.7008), (-0.2653, 0.246, 0.3413), (0.1324, -0.301, 0.3413), (-1.035, -0.3139, 0.8808), (-0.6377, -0.8609, 0.8808), (-0.3039, -0.2488, 0.2704), (0.1821, 0.2195, 0.3318), (0.2107, -0.8025, 0.9939), (0.6967, -0.3341, 1.055), (-0.6875, -0.0457, 1.024), (-0.2898, -0.5926, 1.024), (0.002887, -0.4585, 0.8678), (0.489, 0.009814, 0.9292), (-0.3565, -0.1443, 0.3455), (0.2554, 0.1435, 0.3455), (-1.059, 0.3477, 1.588), (-0.4471, 0.6355, 1.588), (0.07567, -0.3151, 0.3032), (-0.1874, 0.3079, 0.3075), (0.8093, -0.007247, 0.8357), (0.5463, 0.6157, 0.84), (-0.6455, 0.1266, 1.138), (-0.03353, 0.4143, 1.138), (0.4767, -0.1381, 0.8458), (0.2137, 0.4849, 0.8501), (0.06592, 0.1519, 0.6961), (-0.2537, -0.1715, 0.6961), (-0.3894, 0.6018, 1.287), (-0.709, 0.2784, 1.287), (-0.2666, 0.1237, 0.6484), (0.0971, -0.1479, 0.6897), (-0.5779, -0.2781, 1.363), (-0.2142, -0.5496, 1.404), (-0.1736, 0.4002, 1.383), (-0.4931, 0.07681, 1.383), (-0.3723, -0.1028, 1.278), (-0.008619, -0.3743, 1.319), (-0.2029, 0.1699, 0.6989), (0.05464, -0.2048, 0.6989), (0.3458, 0.7829, 1.38), (0.6034, 0.4082, 1.38), (-0.2692, -0.1354, 0.6705), (0.1155, 0.1069, 0.6733), (0.01495, -0.5887, 1.256), (0.3996, -0.3463, 1.259), (0.07029, 0.4201, 1.372), (0.3279, 0.04537, 1.372), (-0.1081, -0.3822, 1.263), (0.2766, -0.1399, 1.266), (0.1746, -0.3344, 0.007978), (-0.3551, 0.4089, 0.007978), (1.221, 0.4115, 0.4188), (0.6913, 1.155, 0.4188), (0.2331, 0.3329, -0.04606), (-0.4289, -0.293, 0.0006815), (-0.4544, 1.087, 0.505), (-1.116, 0.4609, 0.5517), (0.7481, 0.05388, 0.5278), (0.2184, 0.7972, 0.5278), (-0.1783, 0.6199, 0.4089), (-0.8404, -0.006019, 0.4557), (0.3028, 0.1911, 0.01114), (-0.5269, -0.1894, 0.01114), (0.9865, -0.3857, 0.2238), (0.3224, -0.6903, 0.2238), (-0.2784, 0.4272, -0.02107), (0.06863, -0.417, -0.01781), (-1.273, 0.0211, 0.3845), (-0.9255, -0.8231, 0.3878), (0.6474, -0.1781, 0.3562), (-0.1823, -0.5587, 0.3562), (-0.8219, 0.1935, 0.3922), (-0.4749, -0.6508, 0.3954), (0.2577, -0.04061, 0.1526), (-0.4057, 0.0834, 0.1872), (0.4099, 0.6998, 0.5608), (-0.2535, 0.8238, 0.5954), (0.2504, 0.331, 0.4897), (-0.4131, 0.455, 0.5243), (0.09138, 0.307, 0.1711), (-0.2633, -0.2688, 0.1735), (-0.5851, 0.7258, 0.4716), (-0.9398, 0.15, 0.474), (-0.2855, 0.5308, 0.4772), (-0.6401, -0.04496, 0.4797)], [], [(8, 2, 3, 9), (10, 6, 7, 11), (0, 8, 9, 1), (4, 10, 11, 5), (20, 21, 15, 14), (22, 18, 19, 23), (12, 13, 21, 20), (16, 22, 23, 17), (32, 26, 27, 33), (34, 30, 31, 35), (24, 32, 33, 25), (28, 34, 35, 29), (44, 45, 39, 38), (46, 42, 43, 47), (36, 37, 45, 44), (40, 46, 47, 41), (56, 50, 51, 57), (58, 54, 55, 59), (48, 56, 57, 49), (52, 58, 59, 53), (68, 69, 63, 62), (70, 66, 67, 71), (60, 61, 69, 68), (64, 70, 71, 65), (80, 74, 75, 81), (82, 78, 79, 83), (72, 80, 81, 73), (76, 82, 83, 77), (92, 93, 87, 86), (94, 90, 91, 95), (84, 85, 93, 92), (88, 94, 95, 89), (100, 98, 99, 101), (96, 100, 101, 97), (106, 104, 105, 107), (102, 106, 107, 103)])
_uv = me_plane_006.uv_layers.new(name='UVMap')
_uv.uv.foreach_set('vector', [0.4511, 0.5493, 0.4511, 0.715, 0.6905, 0.715, 0.6905, 0.5493, 0.4511, 0.5493, 0.4511, 0.715, 0.6905, 0.715, 0.6905, 0.5493, 0.4511, 0.3835, 0.4511, 0.5493, 0.6905, 0.5493, 0.6905, 0.3835, 0.4511, 0.3835, 0.4511, 0.5493, 0.6905, 0.5493, 0.6905, 0.3835, 0.4511, 0.5493, 0.6905, 0.5493, 0.6905, 0.715, 0.4511, 0.715, 0.4511, 0.5493, 0.4511, 0.715, 0.6905, 0.715, 0.6905, 0.5493, 0.4511, 0.3835, 0.6905, 0.3835, 0.6905, 0.5493, 0.4511, 0.5493, 0.4511, 0.3835, 0.4511, 0.5493, 0.6905, 0.5493, 0.6905, 0.3835, 0.4511, 0.5493, 0.4511, 0.715, 0.6905, 0.715, 0.6905, 0.5493, 0.4511, 0.5493, 0.4511, 0.715, 0.6905, 0.715, 0.6905, 0.5493, 0.4511, 0.3835, 0.4511, 0.5493, 0.6905, 0.5493, 0.6905, 0.3835, 0.4511, 0.3835, 0.4511, 0.5493, 0.6905, 0.5493, 0.6905, 0.3835, 0.4511, 0.5493, 0.6905, 0.5493, 0.6905, 0.715, 0.4511, 0.715, 0.4511, 0.5493, 0.4511, 0.715, 0.6905, 0.715, 0.6905, 0.5493, 0.4511, 0.3835, 0.6905, 0.3835, 0.6905, 0.5493, 0.4511, 0.5493, 0.4511, 0.3835, 0.4511, 0.5493, 0.6905, 0.5493, 0.6905, 0.3835, 0.4511, 0.5493, 0.4511, 0.715, 0.6905, 0.715, 0.6905, 0.5493, 0.4511, 0.5493, 0.4511, 0.715, 0.6905, 0.715, 0.6905, 0.5493, 0.4511, 0.3835, 0.4511, 0.5493, 0.6905, 0.5493, 0.6905, 0.3835, 0.4511, 0.3835, 0.4511, 0.5493, 0.6905, 0.5493, 0.6905, 0.3835, 0.4511, 0.5493, 0.6905, 0.5493, 0.6905, 0.715, 0.4511, 0.715, 0.4511, 0.5493, 0.4511, 0.715, 0.6905, 0.715, 0.6905, 0.5493, 0.4511, 0.3835, 0.6905, 0.3835, 0.6905, 0.5493, 0.4511, 0.5493, 0.4511, 0.3835, 0.4511, 0.5493, 0.6905, 0.5493, 0.6905, 0.3835, 0.4511, 0.5493, 0.4511, 0.715, 0.6905, 0.715, 0.6905, 0.5493, 0.4511, 0.5493, 0.4511, 0.715, 0.6905, 0.715, 0.6905, 0.5493, 0.4511, 0.3835, 0.4511, 0.5493, 0.6905, 0.5493, 0.6905, 0.3835, 0.4511, 0.3835, 0.4511, 0.5493, 0.6905, 0.5493, 0.6905, 0.3835, 0.4511, 0.5493, 0.6905, 0.5493, 0.6905, 0.715, 0.4511, 0.715, 0.4511, 0.5493, 0.4511, 0.715, 0.6905, 0.715, 0.6905, 0.5493, 0.4511, 0.3835, 0.6905, 0.3835, 0.6905, 0.5493, 0.4511, 0.5493, 0.4511, 0.3835, 0.4511, 0.5493, 0.6905, 0.5493, 0.6905, 0.3835, 0.4511, 0.5493, 0.4511, 0.715, 0.6905, 0.715, 0.6905, 0.5493, 0.4511, 0.3835, 0.4511, 0.5493, 0.6905, 0.5493, 0.6905, 0.3835, 0.4511, 0.5493, 0.4511, 0.715, 0.6905, 0.715, 0.6905, 0.5493, 0.4511, 0.3835, 0.4511, 0.5493, 0.6905, 0.5493, 0.6905, 0.3835])
me_plane_006.materials.append(mat_flower)
me_plane_006.use_remesh_preserve_volume = False
me_plane_006.use_remesh_preserve_attributes = False
me_plane_006.use_mirror_vertex_groups = False
me_plane_006.update()
me_plane_005 = bpy.data.meshes.new('Plane.005')
me_plane_005.from_pydata([(-1.107, -6.589e-08, 0.02114), (1.141, -6.589e-08, 0.02114), (-1.107, 6.811e-08, 2.44), (1.141, 6.811e-08, 2.44), (0.0173, -1.124, 0.01679), (0.0173, 1.124, 0.01679), (0.0173, -1.124, 1.938), (0.0173, 1.124, 1.938), (-1.148, -3.778e-08, 1.399), (1.1, -3.778e-08, 1.399), (-0.02377, -1.124, 1.111), (-0.02377, 1.124, 1.111), (-0.7893, -0.7666, 0.01975), (0.8004, 0.8231, 0.01975), (-0.7893, -0.7666, 2.279), (0.8004, 0.8231, 2.279), (0.8004, -0.7666, 0.01567), (-0.7893, 0.8231, 0.01567), (0.8004, -0.7666, 1.809), (-0.7893, 0.8231, 1.809), (-0.7952, -0.8514, 1.306), (0.7945, 0.7383, 1.306), (0.7945, -0.8514, 1.037), (-0.7952, 0.7383, 1.037)], [], [(8, 9, 3, 2), (10, 11, 7, 6), (0, 1, 9, 8), (4, 5, 11, 10), (20, 21, 15, 14), (22, 23, 19, 18), (12, 13, 21, 20), (16, 17, 23, 22)])
_uv = me_plane_005.uv_layers.new(name='UVMap')
_uv.uv.foreach_set('vector', [0.2094, 0.5434, 0.4488, 0.5434, 0.4488, 0.6681, 0.2094, 0.6681, 0.2094, 0.5434, 0.4488, 0.5434, 0.4488, 0.6681, 0.2094, 0.6681, 0.2094, 0.4187, 0.4488, 0.4187, 0.4488, 0.5434, 0.2094, 0.5434, 0.2094, 0.4187, 0.4488, 0.4187, 0.4488, 0.5434, 0.2094, 0.5434, 0.2094, 0.5434, 0.4488, 0.5434, 0.4488, 0.6681, 0.2094, 0.6681, 0.2094, 0.5434, 0.4488, 0.5434, 0.4488, 0.6681, 0.2094, 0.6681, 0.2094, 0.4187, 0.4488, 0.4187, 0.4488, 0.5434, 0.2094, 0.5434, 0.2094, 0.4187, 0.4488, 0.4187, 0.4488, 0.5434, 0.2094, 0.5434])
me_plane_005.materials.append(mat_flower)
me_plane_005.use_remesh_preserve_volume = False
me_plane_005.use_remesh_preserve_attributes = False
me_plane_005.use_mirror_vertex_groups = False
me_plane_005.update()
me_plane_004 = bpy.data.meshes.new('Plane.004')
me_plane_004.from_pydata([(-0.9384, -5.57e-08, 0.03513), (0.9623, -5.57e-08, 0.03513), (-0.9384, 5.759e-08, 4.054), (0.9623, 5.759e-08, 4.054), (0.01198, -0.9503, 0.0279), (0.01198, 0.9503, 0.0279), (0.01198, -0.9503, 3.221), (0.01198, 0.9503, 3.221), (-0.9731, -3.194e-08, 2.324), (0.9276, -3.194e-08, 2.324), (-0.02274, -0.9503, 1.846), (-0.02274, 0.9503, 1.846), (-0.6699, -0.6481, 0.03281), (0.6741, 0.6959, 0.03281), (-0.6699, -0.6481, 3.787), (0.6741, 0.6959, 3.787), (0.6741, -0.6481, 0.02603), (-0.6699, 0.6959, 0.02603), (0.6741, -0.6481, 3.005), (-0.6699, 0.6959, 3.005), (-0.6749, -0.7198, 2.17), (0.6691, 0.6242, 2.17), (0.6691, -0.7198, 1.722), (-0.6749, 0.6242, 1.722)], [], [(8, 9, 3, 2), (10, 11, 7, 6), (0, 1, 9, 8), (4, 5, 11, 10), (20, 21, 15, 14), (22, 23, 19, 18), (12, 13, 21, 20), (16, 17, 23, 22)])
_uv = me_plane_004.uv_layers.new(name='UVMap')
_uv.uv.foreach_set('vector', [0.03781, 0.5434, 0.173, 0.5434, 0.173, 0.6681, 0.03781, 0.6681, 0.03781, 0.5434, 0.173, 0.5434, 0.173, 0.6681, 0.03781, 0.6681, 0.03781, 0.4187, 0.173, 0.4187, 0.173, 0.5434, 0.03781, 0.5434, 0.03781, 0.4187, 0.173, 0.4187, 0.173, 0.5434, 0.03781, 0.5434, 0.03781, 0.5434, 0.173, 0.5434, 0.173, 0.6681, 0.03781, 0.6681, 0.03781, 0.5434, 0.173, 0.5434, 0.173, 0.6681, 0.03781, 0.6681, 0.03781, 0.4187, 0.173, 0.4187, 0.173, 0.5434, 0.03781, 0.5434, 0.03781, 0.4187, 0.173, 0.4187, 0.173, 0.5434, 0.03781, 0.5434])
me_plane_004.materials.append(mat_flower)
me_plane_004.use_remesh_preserve_volume = False
me_plane_004.use_remesh_preserve_attributes = False
me_plane_004.use_mirror_vertex_groups = False
me_plane_004.update()
me_plane_003 = bpy.data.meshes.new('Plane.003')
me_plane_003.from_pydata([(-0.5412, -3.208e-08, 0.02529), (0.5534, -3.208e-08, 0.02529), (-0.5412, 3.316e-08, 2.919), (0.5534, 3.316e-08, 2.919), (0.006125, -0.5473, 0.02008), (0.006126, 0.5473, 0.02008), (0.006125, -0.5473, 2.318), (0.006125, 0.5473, 2.318), (-0.5612, -1.839e-08, 1.673), (0.5334, -1.839e-08, 1.673), (-0.01387, -0.5473, 1.329), (-0.01387, 0.5473, 1.329), (-0.3866, -0.3732, 0.02362), (0.3874, 0.4008, 0.02362), (-0.3866, -0.3732, 2.726), (0.3874, 0.4008, 2.726), (0.3874, -0.3732, 0.01874), (-0.3866, 0.4008, 0.01874), (0.3874, -0.3732, 2.163), (-0.3866, 0.4008, 2.163), (-0.3895, -0.4146, 1.562), (0.3845, 0.3595, 1.562), (0.3845, -0.4146, 1.24), (-0.3895, 0.3595, 1.24)], [], [(8, 9, 3, 2), (10, 11, 7, 6), (0, 1, 9, 8), (4, 5, 11, 10), (20, 21, 15, 14), (22, 23, 19, 18), (12, 13, 21, 20), (16, 17, 23, 22)])
_uv = me_plane_003.uv_layers.new(name='UVMap')
_uv.uv.foreach_set('vector', [0.5376, 0.8596, 0.6504, 0.8596, 0.6504, 0.9843, 0.5376, 0.9843, 0.5376, 0.8596, 0.6504, 0.8596, 0.6504, 0.9843, 0.5376, 0.9843, 0.5376, 0.7348, 0.6504, 0.7348, 0.6504, 0.8596, 0.5376, 0.8596, 0.5376, 0.7348, 0.6504, 0.7348, 0.6504, 0.8596, 0.5376, 0.8596, 0.5376, 0.8596, 0.6504, 0.8596, 0.6504, 0.9843, 0.5376, 0.9843, 0.5376, 0.8596, 0.6504, 0.8596, 0.6504, 0.9843, 0.5376, 0.9843, 0.5376, 0.7348, 0.6504, 0.7348, 0.6504, 0.8596, 0.5376, 0.8596, 0.5376, 0.7348, 0.6504, 0.7348, 0.6504, 0.8596, 0.5376, 0.8596])
me_plane_003.materials.append(mat_flower)
me_plane_003.use_remesh_preserve_volume = False
me_plane_003.use_remesh_preserve_attributes = False
me_plane_003.use_mirror_vertex_groups = False
me_plane_003.update()
me_plane_002 = bpy.data.meshes.new('Plane.002')
me_plane_002.from_pydata([(-0.7328, -4.344e-08, 0.02099), (0.7494, -4.344e-08, 0.02099), (-0.7328, 4.491e-08, 2.423), (0.7494, 4.491e-08, 2.423), (0.008294, -0.507, 0.02099), (0.008294, 0.9752, 0.02099), (0.008294, -0.507, 2.423), (0.008294, 0.9752, 2.423), (-0.7599, -2.491e-08, 1.389), (0.7223, -2.491e-08, 1.389), (-0.01878, -0.507, 1.389), (-0.01878, 0.9752, 1.389), (0.724, 0.7288, 0.02099), (-0.324, -0.3193, 0.02099), (0.724, 0.7288, 2.423), (-0.324, -0.3193, 2.423), (0.4783, -0.4266, 0.01178), (-0.5697, 0.6214, 0.01178), (0.4783, -0.4266, 2.414), (-0.5697, 0.6214, 2.414), (0.7279, 0.7847, 1.389), (-0.3201, -0.2633, 1.389), (0.4744, -0.4826, 1.38), (-0.5736, 0.5655, 1.38)], [], [(8, 9, 3, 2), (10, 11, 7, 6), (0, 1, 9, 8), (4, 5, 11, 10), (20, 21, 15, 14), (22, 23, 19, 18), (12, 13, 21, 20), (16, 17, 23, 22)])
_uv = me_plane_002.uv_layers.new(name='UVMap')
_uv.uv.foreach_set('vector', [0.4006, 0.8533, 0.5285, 0.8533, 0.5285, 0.9726, 0.4006, 0.9726, 0.4006, 0.8533, 0.5285, 0.8533, 0.5285, 0.9726, 0.4006, 0.9726, 0.4006, 0.734, 0.5285, 0.734, 0.5285, 0.8533, 0.4006, 0.8533, 0.4006, 0.734, 0.5285, 0.734, 0.5285, 0.8533, 0.4006, 0.8533, 0.4006, 0.8533, 0.5285, 0.8533, 0.5285, 0.9726, 0.4006, 0.9726, 0.4006, 0.8533, 0.5285, 0.8533, 0.5285, 0.9726, 0.4006, 0.9726, 0.4006, 0.734, 0.5285, 0.734, 0.5285, 0.8533, 0.4006, 0.8533, 0.4006, 0.734, 0.5285, 0.734, 0.5285, 0.8533, 0.4006, 0.8533])
me_plane_002.materials.append(mat_flower)
me_plane_002.use_remesh_preserve_volume = False
me_plane_002.use_remesh_preserve_attributes = False
me_plane_002.use_mirror_vertex_groups = False
me_plane_002.update()
me_plane_001 = bpy.data.meshes.new('Plane.001')
me_plane_001.from_pydata([(-1.0, -5.96e-08, 0.02619), (1.0, -5.96e-08, 0.02619), (-1.0, 5.96e-08, 3.023), (1.0, 5.96e-08, 3.023), (0.0, -1.0, 0.02619), (1.192e-07, 1.0, 0.02619), (-1.192e-07, -1.0, 3.023), (0.0, 1.0, 3.023), (-0.9039, -1.321e-08, 1.61), (1.096, -1.321e-08, 1.61), (0.0961, -1.0, 1.61), (0.0961, 1.0, 1.61), (-0.7175, -0.6819, 0.02619), (0.6967, 0.7323, 0.02619), (-0.7175, -0.6819, 3.023), (0.6967, 0.7323, 3.023), (0.6967, -0.6819, 0.02619), (-0.7175, 0.7323, 0.02619), (0.6967, -0.6819, 3.023), (-0.7175, 0.7323, 3.023), (-0.5902, -0.7574, 1.61), (0.8241, 0.6568, 1.61), (0.8241, -0.7574, 1.61), (-0.5902, 0.6568, 1.61)], [], [(8, 9, 3, 2), (10, 11, 7, 6), (0, 1, 9, 8), (4, 5, 11, 10), (20, 21, 15, 14), (22, 23, 19, 18), (12, 13, 21, 20), (16, 17, 23, 22)])
_uv = me_plane_001.uv_layers.new(name='UVMap')
_uv.uv.foreach_set('vector', [0.02467, 0.8603, 0.1889, 0.8603, 0.1889, 0.9834, 0.02467, 0.9834, 0.02467, 0.8603, 0.1889, 0.8603, 0.1889, 0.9834, 0.02467, 0.9834, 0.02467, 0.7372, 0.1889, 0.7372, 0.1889, 0.8603, 0.02467, 0.8603, 0.02467, 0.7372, 0.1889, 0.7372, 0.1889, 0.8603, 0.02467, 0.8603, 0.02467, 0.8603, 0.1889, 0.8603, 0.1889, 0.9834, 0.02467, 0.9834, 0.02467, 0.8603, 0.1889, 0.8603, 0.1889, 0.9834, 0.02467, 0.9834, 0.02467, 0.7372, 0.1889, 0.7372, 0.1889, 0.8603, 0.02467, 0.8603, 0.02467, 0.7372, 0.1889, 0.7372, 0.1889, 0.8603, 0.02467, 0.8603])
me_plane_001.materials.append(mat_flower)
me_plane_001.use_remesh_preserve_volume = False
me_plane_001.use_remesh_preserve_attributes = False
me_plane_001.use_mirror_vertex_groups = False
me_plane_001.update()
me_plane = bpy.data.meshes.new('Plane')
me_plane.from_pydata([(-1.054, -6.27e-08, 0.02619), (1.05, -6.27e-08, 0.02619), (-1.054, 6.27e-08, 3.023), (1.05, 6.27e-08, 3.023), (-0.001664, -1.052, 0.02619), (-0.001664, 1.052, 0.02619), (-0.001665, -1.052, 3.023), (-0.001664, 1.052, 3.023), (-0.9525, -1.39e-08, 1.61), (1.151, -1.39e-08, 1.61), (0.09943, -1.052, 1.61), (0.09943, 1.052, 1.61), (-0.7565, -0.7174, 0.02619), (0.7312, 0.7703, 0.02619), (-0.7565, -0.7174, 3.023), (0.7312, 0.7703, 3.023), (0.7312, -0.7174, 0.02619), (-0.7565, 0.7703, 0.02619), (0.7312, -0.7174, 3.023), (-0.7565, 0.7703, 3.023), (-0.6225, -0.7968, 1.61), (0.8652, 0.6909, 1.61), (0.8652, -0.7968, 1.61), (-0.6225, 0.6909, 1.61)], [], [(8, 9, 3, 2), (10, 11, 7, 6), (0, 1, 9, 8), (4, 5, 11, 10), (20, 21, 15, 14), (22, 23, 19, 18), (12, 13, 21, 20), (16, 17, 23, 22)])
_uv = me_plane.uv_layers.new(name='UVMap')
_uv.uv.foreach_set('vector', [0.2009, 0.8614, 0.3833, 0.8614, 0.3833, 0.9923, 0.2009, 0.9923, 0.2009, 0.8614, 0.3833, 0.8614, 0.3833, 0.9923, 0.2009, 0.9923, 0.2009, 0.7306, 0.3833, 0.7306, 0.3833, 0.8614, 0.2009, 0.8614, 0.2009, 0.7306, 0.3833, 0.7306, 0.3833, 0.8614, 0.2009, 0.8614, 0.2009, 0.8614, 0.3833, 0.8614, 0.3833, 0.9923, 0.2009, 0.9923, 0.2009, 0.8614, 0.3833, 0.8614, 0.3833, 0.9923, 0.2009, 0.9923, 0.2009, 0.7306, 0.3833, 0.7306, 0.3833, 0.8614, 0.2009, 0.8614, 0.2009, 0.7306, 0.3833, 0.7306, 0.3833, 0.8614, 0.2009, 0.8614])
me_plane.materials.append(mat_flower)
me_plane.use_remesh_preserve_volume = False
me_plane.use_remesh_preserve_attributes = False
me_plane.use_mirror_vertex_groups = False
me_plane.update()

# ---- objects
ob_flower_2 = bpy.data.objects.new('flower_2', me_plane_022)
ob_flower_1 = bpy.data.objects.new('flower_1', me_plane_021)
ob_gras = bpy.data.objects.new('gras', me_plane_020)
ob_plant_8 = bpy.data.objects.new('plant_8', me_plane_019)
ob_dandelion = bpy.data.objects.new('dandelion', me_plane_018)
ob_leaf_11 = bpy.data.objects.new('leaf_11', me_plane_017)
ob_leaf_10 = bpy.data.objects.new('leaf_10', me_plane_016)
ob_leaf_9 = bpy.data.objects.new('leaf_9', me_plane_015)
ob_leaf_8 = bpy.data.objects.new('leaf_8', me_plane_014)
ob_leaf_7 = bpy.data.objects.new('leaf_7', me_plane_013)
ob_leaf_6 = bpy.data.objects.new('leaf_6', me_plane_012)
ob_leaf_5 = bpy.data.objects.new('leaf_5', me_plane_011)
ob_leaf_4 = bpy.data.objects.new('leaf_4', me_plane_010)
ob_leaf_3 = bpy.data.objects.new('leaf_3', me_plane_009)
ob_leaf_2 = bpy.data.objects.new('leaf_2', me_plane_008)
ob_leaf_1 = bpy.data.objects.new('leaf_1', me_plane_007)
ob_plant_7 = bpy.data.objects.new('plant_7', me_plane_006)
ob_plant_6 = bpy.data.objects.new('plant_6', me_plane_005)
ob_plant_5 = bpy.data.objects.new('plant_5', me_plane_004)
ob_plant_4 = bpy.data.objects.new('plant_4', me_plane_003)
ob_plant_3 = bpy.data.objects.new('plant_3', me_plane_002)
ob_plant_1 = bpy.data.objects.new('plant_1', me_plane_001)
ob_plant_2 = bpy.data.objects.new('plant_2', me_plane)
ob_camera = bpy.data.objects.new('Camera', cam_camera)

# ---- transforms, parenting, visibility, modifiers, constraints
ob_flower_2.location = (0.0188, 0.01685, 0.0)
ob_flower_2.lineart.crease_threshold = 0.0
ob_flower_1.location = (-0.6061, 0.01685, 0.0)
ob_flower_1.lineart.crease_threshold = 0.0
ob_gras.location = (-10.18, -3.133, 0.0)
ob_gras.lineart.crease_threshold = 0.0
ob_plant_8.location = (-2.141, 0.07298, 1.128e-07)
ob_plant_8.lineart.crease_threshold = 0.0
ob_dandelion.location = (-12.76, -2.09, 2.564e-08)
ob_dandelion.rotation_euler = (0.0, -0.0, -4.712)
ob_dandelion.lineart.crease_threshold = 0.0
ob_leaf_11.location = (-13.9, -2.16, 2.125e-08)
ob_leaf_11.rotation_euler = (0.0, -0.0, -4.712)
ob_leaf_11.lineart.crease_threshold = 0.0
ob_leaf_10.location = (-14.17, -2.16, 2.125e-08)
ob_leaf_10.rotation_euler = (0.0, -0.0, -4.712)
ob_leaf_10.lineart.crease_threshold = 0.0
ob_leaf_9.location = (-14.46, -2.193, 2.992e-08)
ob_leaf_9.rotation_euler = (0.0, -0.0, -4.712)
ob_leaf_9.lineart.crease_threshold = 0.0
ob_leaf_8.location = (-14.7, -2.2, 2.473e-08)
ob_leaf_8.rotation_euler = (0.0, -0.0, -4.712)
ob_leaf_8.lineart.crease_threshold = 0.0
ob_leaf_7.location = (-14.9, -2.187, 2.886e-08)
ob_leaf_7.rotation_euler = (0.0, -0.0, -4.712)
ob_leaf_7.lineart.crease_threshold = 0.0
ob_leaf_6.location = (-15.14, -2.167, 7.152e-09)
ob_leaf_6.rotation_euler = (0.0, -0.0, -4.712)
ob_leaf_6.lineart.crease_threshold = 0.0
ob_leaf_5.location = (-15.53, -2.207, 9.013e-09)
ob_leaf_5.rotation_euler = (0.0, -0.0, -4.712)
ob_leaf_5.lineart.crease_threshold = 0.0
ob_leaf_4.location = (-16.16, -2.154, 2.125e-08)
ob_leaf_4.rotation_euler = (0.0, -0.0, -4.712)
ob_leaf_4.lineart.crease_threshold = 0.0
ob_leaf_3.location = (-17.84, -2.154, 2.125e-08)
ob_leaf_3.rotation_euler = (0.0, -0.0, -4.712)
ob_leaf_3.lineart.crease_threshold = 0.0
ob_leaf_2.location = (-16.72, -2.167, 2.125e-08)
ob_leaf_2.rotation_euler = (0.0, -0.0, -4.712)
ob_leaf_2.lineart.crease_threshold = 0.0
ob_leaf_1.location = (-17.29, -2.151, 2.125e-08)
ob_leaf_1.rotation_euler = (0.0, -0.0, -4.712)
ob_leaf_1.lineart.crease_threshold = 0.0
ob_plant_7.location = (-4.111, 0.0, 0.0)
ob_plant_7.lineart.crease_threshold = 0.0
ob_plant_6.location = (-6.414, 0.0, 0.0)
ob_plant_6.lineart.crease_threshold = 0.0
ob_plant_5.location = (-8.944, 0.0, 0.0)
ob_plant_5.lineart.crease_threshold = 0.0
ob_plant_4.location = (-10.78, 0.0, 0.0)
ob_plant_4.lineart.crease_threshold = 0.0
ob_plant_3.location = (-12.32, 0.0, 0.0)
ob_plant_3.lineart.crease_threshold = 0.0
ob_plant_1.location = (-17.39, 0.0, 0.0)
ob_plant_1.lineart.crease_threshold = 0.0
ob_plant_2.location = (-14.55, 0.0, 0.0)
ob_plant_2.lineart.crease_threshold = 0.0
ob_camera.location = (7.481, -6.508, 5.344)
ob_camera.rotation_euler = (1.109, 0.01082, 0.8149)
ob_camera.lock_rotations_4d = False
ob_camera.empty_display_type = 'ARROWS'
ob_camera.color = (0.0, 0.0, 0.0, 0.0)
ob_camera.display_type = 'WIRE'
ob_camera.lineart.crease_threshold = 0.0

# ---- collection membership
col_collection_1.objects.link(ob_flower_2)
col_collection_1.objects.link(ob_flower_1)
col_collection_1.objects.link(ob_gras)
col_collection_1.objects.link(ob_plant_8)
col_collection_1.objects.link(ob_dandelion)
col_collection_1.objects.link(ob_leaf_11)
col_collection_1.objects.link(ob_leaf_10)
col_collection_1.objects.link(ob_leaf_9)
col_collection_1.objects.link(ob_leaf_8)
col_collection_1.objects.link(ob_leaf_7)
col_collection_1.objects.link(ob_leaf_6)
col_collection_1.objects.link(ob_leaf_5)
col_collection_1.objects.link(ob_leaf_4)
col_collection_1.objects.link(ob_leaf_3)
col_collection_1.objects.link(ob_leaf_2)
col_collection_1.objects.link(ob_leaf_1)
col_collection_1.objects.link(ob_plant_7)
col_collection_1.objects.link(ob_plant_6)
col_collection_1.objects.link(ob_plant_5)
col_collection_1.objects.link(ob_plant_4)
col_collection_1.objects.link(ob_plant_3)
col_collection_1.objects.link(ob_plant_1)
col_collection_1.objects.link(ob_plant_2)
col_collection_1.objects.link(ob_camera)

# ---- scene / render settings (as saved in the file)
scene.camera = ob_camera
scene.frame_start = 1; scene.frame_end = 250; scene.frame_set(1)
scene.render.engine = 'BLENDER_EEVEE_NEXT'
scene.render.resolution_percentage = 50
scene.render.dither_intensity = 0.0
scene.cycles.use_denoising = False
scene.cycles.samples = 10
scene.cycles.sampling_pattern = 'TABULATED_SOBOL'
scene.cycles.light_sampling_threshold = 0.0
scene.cycles.use_adaptive_sampling = False
scene.cycles.use_light_tree = False
scene.cycles.blur_glossy = 0.0
scene.cycles.pixel_filter_type = 'GAUSSIAN'
scene.cycles.sample_clamp_indirect = 0.0
scene.view_settings.view_transform = 'Standard'
bpy.context.view_layer.update()

# ---- added for rendering (the .blend has no usable light): sun
light_auto_sun = bpy.data.lights.new('AutoSun', 'SUN')
light_auto_sun.energy = 3.0
light_auto_sun.angle = 0.0523599
ob_auto_sun = bpy.data.objects.new('AutoSun', light_auto_sun)
scene.collection.objects.link(ob_auto_sun)
ob_auto_sun.rotation_euler = (0.872665, 0.174533, 0.523599)
bpy.context.view_layer.update()

